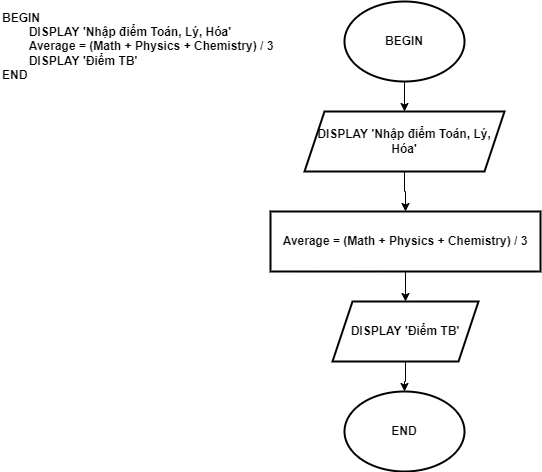

The diagram above was exported from draw.io. Its source (the exported page's mxGraphModel, read from the mxfile embedded in the PNG):
<mxGraphModel dx="1038" dy="571" grid="1" gridSize="10" guides="1" tooltips="1" connect="1" arrows="1" fold="1" page="1" pageScale="1" pageWidth="827" pageHeight="1169" math="0" shadow="0">
  <root>
    <mxCell id="WIyWlLk6GJQsqaUBKTNV-0" />
    <mxCell id="WIyWlLk6GJQsqaUBKTNV-1" parent="WIyWlLk6GJQsqaUBKTNV-0" />
    <mxCell id="b69XpCnjObOdIeIhCciZ-5" value="" style="edgeStyle=orthogonalEdgeStyle;rounded=0;orthogonalLoop=1;jettySize=auto;html=1;" edge="1" parent="WIyWlLk6GJQsqaUBKTNV-1" source="b69XpCnjObOdIeIhCciZ-0" target="b69XpCnjObOdIeIhCciZ-1">
      <mxGeometry relative="1" as="geometry" />
    </mxCell>
    <mxCell id="b69XpCnjObOdIeIhCciZ-0" value="BEGIN" style="ellipse;whiteSpace=wrap;html=1;strokeWidth=2;fontStyle=1" vertex="1" parent="WIyWlLk6GJQsqaUBKTNV-1">
      <mxGeometry x="354" y="20" width="120" height="80" as="geometry" />
    </mxCell>
    <mxCell id="b69XpCnjObOdIeIhCciZ-6" value="" style="edgeStyle=orthogonalEdgeStyle;rounded=0;orthogonalLoop=1;jettySize=auto;html=1;" edge="1" parent="WIyWlLk6GJQsqaUBKTNV-1" source="b69XpCnjObOdIeIhCciZ-1" target="b69XpCnjObOdIeIhCciZ-2">
      <mxGeometry relative="1" as="geometry" />
    </mxCell>
    <mxCell id="b69XpCnjObOdIeIhCciZ-1" value="DISPLAY 'Nhập điểm Toán, Lý, Hóa'" style="shape=parallelogram;perimeter=parallelogramPerimeter;whiteSpace=wrap;html=1;fixedSize=1;strokeWidth=2;fontStyle=1" vertex="1" parent="WIyWlLk6GJQsqaUBKTNV-1">
      <mxGeometry x="314" y="130" width="200" height="60" as="geometry" />
    </mxCell>
    <mxCell id="b69XpCnjObOdIeIhCciZ-7" value="" style="edgeStyle=orthogonalEdgeStyle;rounded=0;orthogonalLoop=1;jettySize=auto;html=1;" edge="1" parent="WIyWlLk6GJQsqaUBKTNV-1" source="b69XpCnjObOdIeIhCciZ-2" target="b69XpCnjObOdIeIhCciZ-3">
      <mxGeometry relative="1" as="geometry" />
    </mxCell>
    <mxCell id="b69XpCnjObOdIeIhCciZ-2" value="Average = (Math + Physics + Chemistry) / 3" style="rounded=0;whiteSpace=wrap;html=1;strokeWidth=2;fontStyle=1" vertex="1" parent="WIyWlLk6GJQsqaUBKTNV-1">
      <mxGeometry x="280" y="230" width="270" height="60" as="geometry" />
    </mxCell>
    <mxCell id="b69XpCnjObOdIeIhCciZ-8" value="" style="edgeStyle=orthogonalEdgeStyle;rounded=0;orthogonalLoop=1;jettySize=auto;html=1;" edge="1" parent="WIyWlLk6GJQsqaUBKTNV-1" source="b69XpCnjObOdIeIhCciZ-3" target="b69XpCnjObOdIeIhCciZ-4">
      <mxGeometry relative="1" as="geometry" />
    </mxCell>
    <mxCell id="b69XpCnjObOdIeIhCciZ-3" value="DISPLAY 'Điểm TB'" style="shape=parallelogram;perimeter=parallelogramPerimeter;whiteSpace=wrap;html=1;fixedSize=1;strokeWidth=2;fontStyle=1" vertex="1" parent="WIyWlLk6GJQsqaUBKTNV-1">
      <mxGeometry x="342" y="320" width="146" height="60" as="geometry" />
    </mxCell>
    <mxCell id="b69XpCnjObOdIeIhCciZ-4" value="END" style="ellipse;whiteSpace=wrap;html=1;strokeWidth=2;fontStyle=1" vertex="1" parent="WIyWlLk6GJQsqaUBKTNV-1">
      <mxGeometry x="354" y="410" width="120" height="80" as="geometry" />
    </mxCell>
    <mxCell id="b69XpCnjObOdIeIhCciZ-9" value="&lt;div&gt;BEGIN&lt;/div&gt;&lt;div&gt;&lt;span style=&quot;&quot;&gt;&#09;&lt;/span&gt;&lt;span style=&quot;white-space: pre;&quot;&gt;&#09;&lt;/span&gt;DISPLAY 'Nhập điểm Toán, Lý, Hóa'&lt;/div&gt;&lt;div&gt;&lt;span style=&quot;&quot;&gt;&#09;&lt;/span&gt;&lt;span style=&quot;white-space: pre;&quot;&gt;&#09;&lt;/span&gt;Average = (Math + Physics + Chemistry) / 3&lt;/div&gt;&lt;div&gt;&lt;span style=&quot;&quot;&gt;&#09;&lt;/span&gt;&lt;span style=&quot;white-space: pre;&quot;&gt;&#09;&lt;/span&gt;DISPLAY 'Điểm TB'&lt;/div&gt;&lt;div&gt;END&lt;/div&gt;" style="text;html=1;align=left;verticalAlign=middle;resizable=0;points=[];autosize=1;strokeColor=none;fillColor=none;fontStyle=1" vertex="1" parent="WIyWlLk6GJQsqaUBKTNV-1">
      <mxGeometry x="10" y="20" width="290" height="90" as="geometry" />
    </mxCell>
  </root>
</mxGraphModel>